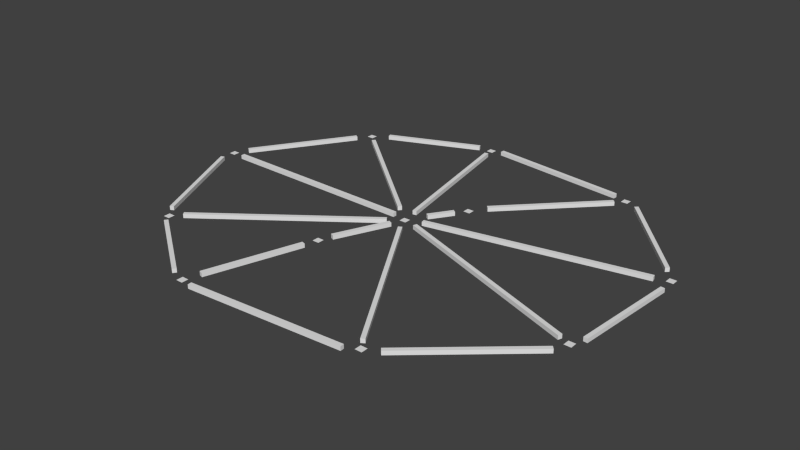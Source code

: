 # Source: constellation_test.blend  (saved by Blender 2.74.0; exported with 4.5.12 LTS)
import bpy
from mathutils import Matrix  # noqa: F401  (used for matrix-valued properties, if any)

bpy.ops.wm.read_factory_settings(use_empty=True)
scene = bpy.context.scene
scene.name = 'Scene'

# ---- collections
col_collection_5 = bpy.data.collections.new('Collection 5'); scene.collection.children.link(col_collection_5)

# ---- world
world_world = bpy.data.worlds.new('World'); scene.world = world_world
world_world.color = (0.05088, 0.05088, 0.05088)
world_world.use_sun_shadow = False
world_world.sun_shadow_jitter_overblur = 0.0
world_world.cycles.sampling_method = 'MANUAL'
world_world.cycles.sample_map_resolution = 256

# ---- meshes
me_plane = bpy.data.meshes.new('Plane')
me_plane.from_pydata([(-6.531, -5.33, -0.08536), (-6.429, -5.467, -0.08536), (-6.429, -5.467, 0.08536), (-6.531, -5.33, 0.08536), (-9.345, -0.6772, -0.08536), (-9.5, -0.7488, -0.08536), (-9.5, -0.7488, 0.08536), (-9.345, -0.6772, 0.08536), (-7.231, -5.255, -0.08536), (-7.386, -5.326, -0.08536), (-7.386, -5.326, 0.08536), (-7.231, -5.255, 0.08536), (-6.514, -6.122, -0.08536), (-6.613, -6.261, -0.08536), (-6.613, -6.261, 0.08536), (-6.514, -6.122, 0.08536), (-3.303, -8.412, -0.08536), (-3.402, -8.551, -0.08536), (-3.402, -8.551, 0.08536), (-3.303, -8.412, 0.08536), (-2.148, -8.735, -0.08536), (-2.135, -8.906, -0.08536), (-2.135, -8.906, 0.08536), (-2.148, -8.735, 0.08536), (4.481, -8.219, -0.08536), (4.495, -8.389, -0.08536), (4.495, -8.389, 0.08536), (4.481, -8.219, 0.08536), (5.519, -7.634, -0.08536), (5.631, -7.763, -0.08536), (5.631, -7.763, 0.08536), (5.519, -7.634, 0.08536), (9.576, -4.114, -0.08536), (9.688, -4.243, -0.08536), (9.688, -4.243, 0.08536), (9.576, -4.114, 0.08536), (10.03, -3.044, -0.08536), (10.2, -3.059, -0.08536), (10.2, -3.059, 0.08536), (10.03, -3.044, 0.08536), (10.4, 1.361, -0.08536), (10.57, 1.347, -0.08536), (10.57, 1.347, 0.08536), (10.4, 1.361, 0.08536), (9.897, 2.639, -0.08536), (10.02, 2.753, -0.08536), (10.02, 2.753, 0.08536), (9.897, 2.639, 0.08536), (6.638, 6.272, -0.08536), (6.765, 6.386, -0.08536), (6.765, 6.386, 0.08536), (6.638, 6.272, 0.08536), (5.477, 6.727, -0.08536), (5.496, 6.896, -0.08536), (5.496, 6.896, 0.08536), (5.477, 6.727, 0.08536), (-0.4974, 7.375, -0.08536), (-0.4789, 7.545, -0.08536), (-0.4789, 7.545, 0.08536), (-0.4974, 7.375, 0.08536), (-1.541, 7.222, -0.08536), (-1.607, 7.379, -0.08536), (-1.607, 7.379, 0.08536), (-1.541, 7.222, 0.08536), (-5.4, 5.609, -0.08536), (-5.466, 5.767, -0.08536), (-5.466, 5.767, 0.08536), (-5.4, 5.609, 0.08536), (-6.43, 4.641, -0.08536), (-6.573, 4.734, -0.08536), (-6.573, 4.734, 0.08536), (-6.43, 4.641, 0.08536), (-9.103, 0.5261, -0.08536), (-9.246, 0.6191, -0.08536), (-9.246, 0.6191, 0.08536), (-9.103, 0.5261, 0.08536), (-8.899, 0.06204, -0.08536), (-8.9, -0.1087, -0.08536), (-8.9, -0.1087, 0.08536), (-8.899, 0.06204, 0.08536), (-0.2453, -0.02037, -0.08536), (-0.247, -0.1911, -0.08536), (-0.247, -0.1911, 0.08536), (-0.2453, -0.02037, 0.08536), (-0.2075, -0.6219, -0.08536), (-0.1056, -0.7589, -0.08536), (-0.1056, -0.7589, 0.08536), (-0.2075, -0.6219, 0.08536), (-2.537, -8.023, -0.08536), (-2.374, -8.075, -0.08536), (-2.374, -8.075, 0.08536), (-2.537, -8.023, 0.08536), (-1.297, -4.145, -0.08536), (-1.134, -4.197, -0.08536), (-1.134, -4.197, 0.08536), (-1.297, -4.145, 0.08536), (-0.9198, -3.002, -0.08536), (-0.7637, -3.071, -0.08536), (-0.7637, -3.071, 0.08536), (-0.9198, -3.002, 0.08536), (0.05891, -0.7936, -0.08536), (0.215, -0.8627, -0.08536), (0.215, -0.8627, 0.08536), (0.05891, -0.7936, 0.08536), (4.665, -7.653, -0.08536), (4.811, -7.565, -0.08536), (4.811, -7.565, 0.08536), (4.665, -7.653, 0.08536), (0.6149, -0.9482, -0.08536), (0.7611, -0.86, -0.08536), (0.7611, -0.86, 0.08536), (0.6149, -0.9482, 0.08536), (9.373, -3.497, -0.08536), (9.431, -3.336, -0.08536), (9.431, -3.336, 0.08536), (9.373, -3.497, 0.08536), (0.9858, -0.4997, -0.08536), (1.043, -0.339, -0.08536), (1.043, -0.339, 0.08536), (0.9858, -0.4997, 0.08536), (9.898, 1.772, -0.08536), (9.863, 1.939, -0.08536), (9.863, 1.939, 0.08536), (9.898, 1.772, 0.08536), (1.067, -0.07167, -0.08536), (1.032, 0.09545, -0.08536), (1.032, 0.09545, 0.08536), (1.067, -0.07167, 0.08536), (5.825, 6.16, -0.08536), (5.702, 6.279, -0.08536), (5.702, 6.279, 0.08536), (5.825, 6.16, 0.08536), (2.29, 2.518, -0.08536), (2.168, 2.637, -0.08536), (2.168, 2.637, 0.08536), (2.29, 2.518, 0.08536), (-0.8234, 6.875, -0.08536), (-0.9913, 6.844, -0.08536), (-0.9913, 6.844, 0.08536), (-0.8234, 6.875, 0.08536), (0.3435, 0.4978, -0.08536), (0.1756, 0.467, -0.08536), (0.1756, 0.467, 0.08536), (0.3435, 0.4978, 0.08536), (-5.575, 4.899, -0.08536), (-5.686, 4.768, -0.08536), (-5.686, 4.768, 0.08536), (-5.575, 4.899, 0.08536), (-0.38, 0.492, -0.08536), (-0.4904, 0.3618, -0.08536), (-0.4904, 0.3618, 0.08536), (-0.38, 0.492, 0.08536), (1.524, 1.419, -0.08536), (1.382, 1.514, -0.08536), (1.382, 1.514, 0.08536), (1.524, 1.419, 0.08536), (0.9078, 0.4956, -0.08536), (0.7658, 0.5903, -0.08536), (0.7658, 0.5903, 0.08536), (0.9078, 0.4956, 0.08536)], [], [(0, 1, 2, 3), (4, 5, 6, 7), (11, 10, 9, 8), (12, 13, 14, 15), (19, 18, 17, 16), (20, 21, 22, 23), (27, 26, 25, 24), (28, 29, 30, 31), (35, 34, 33, 32), (36, 37, 38, 39), (43, 42, 41, 40), (44, 45, 46, 47), (51, 50, 49, 48), (52, 53, 54, 55), (59, 58, 57, 56), (60, 61, 62, 63), (67, 66, 65, 64), (68, 69, 70, 71), (75, 74, 73, 72), (76, 77, 78, 79), (83, 82, 81, 80), (87, 86, 85, 84), (88, 89, 90, 91), (95, 94, 93, 92), (96, 97, 98, 99), (103, 102, 101, 100), (104, 105, 106, 107), (111, 110, 109, 108), (112, 113, 114, 115), (119, 118, 117, 116), (120, 121, 122, 123), (127, 126, 125, 124), (128, 129, 130, 131), (135, 134, 133, 132), (136, 137, 138, 139), (143, 142, 141, 140), (144, 145, 146, 147), (151, 150, 149, 148), (152, 153, 154, 155), (159, 158, 157, 156), (59, 55, 54, 58), (52, 55, 59, 56), (54, 53, 57, 58), (133, 129, 128, 132), (70, 69, 73, 74), (69, 68, 72, 73), (122, 121, 125, 126), (46, 45, 49, 50), (75, 71, 70, 74), (12, 15, 19, 16), (15, 14, 18, 19), (18, 14, 13, 17), (62, 61, 65, 66), (79, 78, 82, 83), (80, 76, 79, 83), (78, 77, 81, 82), (60, 63, 67, 64), (63, 62, 66, 67), (65, 61, 60, 64), (28, 31, 35, 32), (102, 98, 97, 101), (20, 23, 27, 24), (21, 20, 24, 25), (26, 22, 21, 25), (7, 6, 10, 11), (4, 7, 11, 8), (6, 5, 9, 10), (35, 31, 30, 34), (34, 30, 29, 33), (29, 28, 32, 33), (68, 71, 75, 72), (43, 39, 38, 42), (17, 13, 12, 16), (40, 36, 39, 43), (42, 38, 37, 41), (51, 47, 46, 50), (112, 115, 119, 116), (44, 47, 51, 48), (49, 45, 44, 48), (37, 36, 40, 41), (0, 3, 87, 84), (137, 136, 140, 141), (2, 1, 85, 86), (85, 1, 0, 84), (77, 76, 80, 81), (95, 91, 90, 94), (88, 91, 95, 92), (93, 89, 88, 92), (100, 96, 99, 103), (97, 96, 100, 101), (159, 156, 152, 155), (103, 99, 98, 102), (145, 144, 148, 149), (108, 104, 107, 111), (106, 105, 109, 110), (5, 4, 8, 9), (111, 107, 106, 110), (119, 115, 114, 118), (87, 3, 2, 86), (118, 114, 113, 117), (117, 113, 112, 116), (127, 123, 122, 126), (121, 120, 124, 125), (124, 120, 123, 127), (27, 23, 22, 26), (109, 105, 104, 108), (135, 131, 130, 134), (128, 131, 135, 132), (134, 130, 129, 133), (143, 139, 138, 142), (136, 139, 143, 140), (138, 137, 141, 142), (53, 52, 56, 57), (144, 147, 151, 148), (94, 90, 89, 93), (147, 146, 150, 151), (146, 145, 149, 150), (159, 155, 154, 158), (157, 158, 154, 153), (157, 153, 152, 156)])
me_plane.use_remesh_preserve_volume = False
me_plane.use_remesh_preserve_attributes = False
me_plane.use_mirror_vertex_groups = False
me_plane.update()
me_icosphere_005 = bpy.data.meshes.new('Icosphere.005')
me_icosphere_005.from_pydata([(-72.72, -7.095, 0.0), (-73.77, -7.095, 0.0), (-72.72, -8.151, 0.0), (-73.77, -8.151, 0.0), (-60.28, 12.13, 0.0), (-61.33, 12.13, 0.0), (-60.28, 11.08, 0.0), (-61.33, 11.08, 0.0), (-41.61, 19.82, 0.0), (-42.67, 19.82, 0.0), (-41.61, 18.77, 0.0), (-42.67, 18.77, 0.0), (-15.72, 17.22, 0.0), (-16.77, 17.22, 0.0), (-15.72, 16.17, 0.0), (-16.77, 16.17, 0.0), (0.3446, 0.4823, 0.0), (-0.7109, 0.4823, 0.0), (0.3446, -0.5732, 0.0), (-0.7109, -0.5732, 0.0), (-1.804, -20.21, 0.0), (-2.86, -20.21, 0.0), (-1.804, -21.27, 0.0), (-2.86, -21.27, 0.0), (-19.67, -36.39, 0.0), (-20.73, -36.39, 0.0), (-19.67, -37.44, 0.0), (-20.73, -37.44, 0.0), (-47.72, -39.1, 0.0), (-48.78, -39.1, 0.0), (-47.72, -40.16, 0.0), (-48.78, -40.16, 0.0), (-63.22, -28.36, 0.0), (-64.27, -28.36, 0.0), (-63.22, -29.41, 0.0), (-64.27, -29.41, 0.0), (-41.84, -20.21, 0.0), (-42.9, -20.21, 0.0), (-41.84, -21.27, 0.0), (-42.9, -21.27, 0.0), (-31.44, 0.0299, 0.0), (-32.49, 0.0299, 0.0), (-31.44, -1.026, 0.0), (-32.49, -1.026, 0.0), (-36.64, -8.0, 0.0), (-37.69, -8.0, 0.0), (-36.64, -9.056, 0.0), (-37.69, -9.056, 0.0)], [], [(3, 2, 0, 1), (7, 6, 4, 5), (11, 10, 8, 9), (15, 14, 12, 13), (19, 18, 16, 17), (23, 22, 20, 21), (27, 26, 24, 25), (31, 30, 28, 29), (35, 34, 32, 33), (39, 38, 36, 37), (43, 42, 40, 41), (47, 46, 44, 45)])
me_icosphere_005.use_remesh_preserve_volume = False
me_icosphere_005.use_remesh_preserve_attributes = False
me_icosphere_005.use_mirror_vertex_groups = False
me_icosphere_005.update()

# ---- objects
ob_plane = bpy.data.objects.new('Plane', me_plane)
ob_stars = bpy.data.objects.new('Stars', me_icosphere_005)

# ---- transforms, parenting, visibility, modifiers, constraints
ob_plane.location = (0.0, 0.0, 0.0)
ob_plane.lineart.crease_threshold = 0.0
ob_stars.location = (10.5, 2.077, 0.0)
ob_stars.scale = (0.2725, 0.2725, 0.2725)
ob_stars.lineart.crease_threshold = 0.0

# ---- collection membership
col_collection_5.objects.link(ob_plane)
col_collection_5.objects.link(ob_stars)

# ---- scene / render settings (as saved in the file)
scene.frame_start = 1; scene.frame_end = 250; scene.frame_set(1)
scene.render.engine = 'BLENDER_EEVEE_NEXT'
scene.render.resolution_percentage = 50
scene.render.dither_intensity = 0.0
scene.cycles.use_denoising = False
scene.cycles.samples = 10
scene.cycles.sampling_pattern = 'TABULATED_SOBOL'
scene.cycles.light_sampling_threshold = 0.0
scene.cycles.use_adaptive_sampling = False
scene.cycles.use_light_tree = False
scene.cycles.blur_glossy = 0.0
scene.cycles.pixel_filter_type = 'GAUSSIAN'
scene.cycles.sample_clamp_indirect = 0.0
scene.view_settings.view_transform = 'Standard'
bpy.context.view_layer.update()

# ---- added for rendering (the .blend has no active camera and no usable light): camera, sun
cam_auto = bpy.data.cameras.new('AutoCamera')
cam_auto.lens = 50.0
cam_auto.sensor_width = 36.0
cam_auto.clip_end = 1000.0
ob_auto_camera = bpy.data.objects.new('AutoCamera', cam_auto)
scene.collection.objects.link(ob_auto_camera)
ob_auto_camera.location = (24.5926, -29.5997, 19.2796)
ob_auto_camera.rotation_euler = (1.09748, -7.21219e-08, 0.694738)
scene.camera = ob_auto_camera
light_auto_sun = bpy.data.lights.new('AutoSun', 'SUN')
light_auto_sun.energy = 3.0
light_auto_sun.angle = 0.0523599
ob_auto_sun = bpy.data.objects.new('AutoSun', light_auto_sun)
scene.collection.objects.link(ob_auto_sun)
ob_auto_sun.rotation_euler = (0.872665, 0.174533, 0.523599)
bpy.context.view_layer.update()
